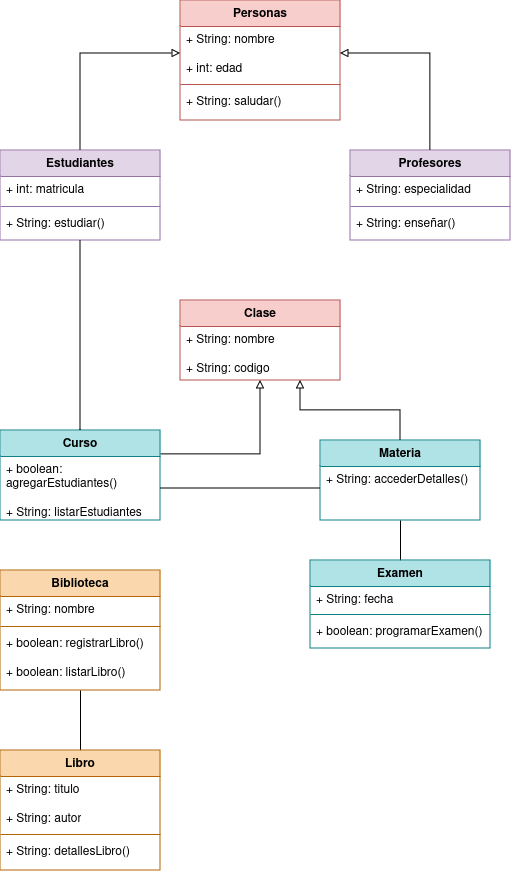

The diagram above was exported from draw.io. Its source (the exported page's mxGraphModel, read from the mxfile embedded in the PNG):
<mxGraphModel dx="2868" dy="1404" grid="1" gridSize="10" guides="1" tooltips="1" connect="1" arrows="1" fold="1" page="1" pageScale="1" pageWidth="827" pageHeight="1169" math="0" shadow="0">
  <root>
    <mxCell id="0" />
    <mxCell id="1" parent="0" />
    <mxCell id="UQv64XpBRNh378EwAtG8-1" value="Personas" style="swimlane;fontStyle=1;align=center;verticalAlign=top;childLayout=stackLayout;horizontal=1;startSize=26;horizontalStack=0;resizeParent=1;resizeParentMax=0;resizeLast=0;collapsible=1;marginBottom=0;whiteSpace=wrap;html=1;fillColor=#f8cecc;strokeColor=#b85450;" parent="1" vertex="1">
      <mxGeometry x="320" y="40" width="160" height="120" as="geometry" />
    </mxCell>
    <mxCell id="UQv64XpBRNh378EwAtG8-2" value="&lt;div&gt;+ String: nombre&lt;br&gt;&lt;/div&gt;&lt;div&gt;&lt;br&gt;&lt;/div&gt;&lt;div&gt;+ int: edad&lt;br&gt;&lt;/div&gt;" style="text;strokeColor=none;fillColor=none;align=left;verticalAlign=top;spacingLeft=4;spacingRight=4;overflow=hidden;rotatable=0;points=[[0,0.5],[1,0.5]];portConstraint=eastwest;whiteSpace=wrap;html=1;" parent="UQv64XpBRNh378EwAtG8-1" vertex="1">
      <mxGeometry y="26" width="160" height="54" as="geometry" />
    </mxCell>
    <mxCell id="UQv64XpBRNh378EwAtG8-3" value="" style="line;strokeWidth=1;fillColor=none;align=left;verticalAlign=middle;spacingTop=-1;spacingLeft=3;spacingRight=3;rotatable=0;labelPosition=right;points=[];portConstraint=eastwest;strokeColor=inherit;" parent="UQv64XpBRNh378EwAtG8-1" vertex="1">
      <mxGeometry y="80" width="160" height="8" as="geometry" />
    </mxCell>
    <mxCell id="UQv64XpBRNh378EwAtG8-4" value="+ String: saludar()" style="text;strokeColor=none;fillColor=none;align=left;verticalAlign=top;spacingLeft=4;spacingRight=4;overflow=hidden;rotatable=0;points=[[0,0.5],[1,0.5]];portConstraint=eastwest;whiteSpace=wrap;html=1;" parent="UQv64XpBRNh378EwAtG8-1" vertex="1">
      <mxGeometry y="88" width="160" height="32" as="geometry" />
    </mxCell>
    <mxCell id="UQv64XpBRNh378EwAtG8-13" style="edgeStyle=orthogonalEdgeStyle;rounded=0;orthogonalLoop=1;jettySize=auto;html=1;endArrow=block;endFill=0;" parent="1" source="UQv64XpBRNh378EwAtG8-5" target="UQv64XpBRNh378EwAtG8-2" edge="1">
      <mxGeometry relative="1" as="geometry" />
    </mxCell>
    <mxCell id="UQv64XpBRNh378EwAtG8-5" value="Estudiantes" style="swimlane;fontStyle=1;align=center;verticalAlign=top;childLayout=stackLayout;horizontal=1;startSize=26;horizontalStack=0;resizeParent=1;resizeParentMax=0;resizeLast=0;collapsible=1;marginBottom=0;whiteSpace=wrap;html=1;fillColor=#e1d5e7;strokeColor=#9673a6;" parent="1" vertex="1">
      <mxGeometry x="140" y="190" width="160" height="90" as="geometry" />
    </mxCell>
    <mxCell id="UQv64XpBRNh378EwAtG8-6" value="+ int: matricula" style="text;strokeColor=none;fillColor=none;align=left;verticalAlign=top;spacingLeft=4;spacingRight=4;overflow=hidden;rotatable=0;points=[[0,0.5],[1,0.5]];portConstraint=eastwest;whiteSpace=wrap;html=1;" parent="UQv64XpBRNh378EwAtG8-5" vertex="1">
      <mxGeometry y="26" width="160" height="26" as="geometry" />
    </mxCell>
    <mxCell id="UQv64XpBRNh378EwAtG8-7" value="" style="line;strokeWidth=1;fillColor=none;align=left;verticalAlign=middle;spacingTop=-1;spacingLeft=3;spacingRight=3;rotatable=0;labelPosition=right;points=[];portConstraint=eastwest;strokeColor=inherit;" parent="UQv64XpBRNh378EwAtG8-5" vertex="1">
      <mxGeometry y="52" width="160" height="8" as="geometry" />
    </mxCell>
    <mxCell id="UQv64XpBRNh378EwAtG8-8" value="+ String: estudiar()" style="text;strokeColor=none;fillColor=none;align=left;verticalAlign=top;spacingLeft=4;spacingRight=4;overflow=hidden;rotatable=0;points=[[0,0.5],[1,0.5]];portConstraint=eastwest;whiteSpace=wrap;html=1;" parent="UQv64XpBRNh378EwAtG8-5" vertex="1">
      <mxGeometry y="60" width="160" height="30" as="geometry" />
    </mxCell>
    <mxCell id="UQv64XpBRNh378EwAtG8-14" style="edgeStyle=orthogonalEdgeStyle;rounded=0;orthogonalLoop=1;jettySize=auto;html=1;entryX=1;entryY=0.5;entryDx=0;entryDy=0;strokeColor=default;curved=0;endArrow=block;endFill=0;startArrow=none;startFill=0;" parent="1" source="UQv64XpBRNh378EwAtG8-9" target="UQv64XpBRNh378EwAtG8-2" edge="1">
      <mxGeometry relative="1" as="geometry" />
    </mxCell>
    <mxCell id="UQv64XpBRNh378EwAtG8-9" value="Profesores" style="swimlane;fontStyle=1;align=center;verticalAlign=top;childLayout=stackLayout;horizontal=1;startSize=26;horizontalStack=0;resizeParent=1;resizeParentMax=0;resizeLast=0;collapsible=1;marginBottom=0;whiteSpace=wrap;html=1;fillColor=#e1d5e7;strokeColor=#9673a6;" parent="1" vertex="1">
      <mxGeometry x="490" y="190" width="160" height="90" as="geometry" />
    </mxCell>
    <mxCell id="UQv64XpBRNh378EwAtG8-10" value="+ String: especialidad" style="text;strokeColor=none;fillColor=none;align=left;verticalAlign=top;spacingLeft=4;spacingRight=4;overflow=hidden;rotatable=0;points=[[0,0.5],[1,0.5]];portConstraint=eastwest;whiteSpace=wrap;html=1;" parent="UQv64XpBRNh378EwAtG8-9" vertex="1">
      <mxGeometry y="26" width="160" height="26" as="geometry" />
    </mxCell>
    <mxCell id="UQv64XpBRNh378EwAtG8-11" value="" style="line;strokeWidth=1;fillColor=none;align=left;verticalAlign=middle;spacingTop=-1;spacingLeft=3;spacingRight=3;rotatable=0;labelPosition=right;points=[];portConstraint=eastwest;strokeColor=inherit;" parent="UQv64XpBRNh378EwAtG8-9" vertex="1">
      <mxGeometry y="52" width="160" height="8" as="geometry" />
    </mxCell>
    <mxCell id="UQv64XpBRNh378EwAtG8-12" value="+ String: enseñar()" style="text;strokeColor=none;fillColor=none;align=left;verticalAlign=top;spacingLeft=4;spacingRight=4;overflow=hidden;rotatable=0;points=[[0,0.5],[1,0.5]];portConstraint=eastwest;whiteSpace=wrap;html=1;" parent="UQv64XpBRNh378EwAtG8-9" vertex="1">
      <mxGeometry y="60" width="160" height="30" as="geometry" />
    </mxCell>
    <mxCell id="aLbKJEzomarsTXphkvIJ-9" style="edgeStyle=orthogonalEdgeStyle;rounded=0;orthogonalLoop=1;jettySize=auto;html=1;exitX=1;exitY=-0.031;exitDx=0;exitDy=0;entryX=0.5;entryY=1;entryDx=0;entryDy=0;endArrow=block;endFill=0;exitPerimeter=0;" edge="1" parent="1" source="aLbKJEzomarsTXphkvIJ-2" target="aLbKJEzomarsTXphkvIJ-6">
      <mxGeometry relative="1" as="geometry" />
    </mxCell>
    <mxCell id="aLbKJEzomarsTXphkvIJ-1" value="Curso" style="swimlane;fontStyle=1;align=center;verticalAlign=top;childLayout=stackLayout;horizontal=1;startSize=26;horizontalStack=0;resizeParent=1;resizeParentMax=0;resizeLast=0;collapsible=1;marginBottom=0;whiteSpace=wrap;html=1;fillColor=#b0e3e6;strokeColor=#0e8088;" vertex="1" parent="1">
      <mxGeometry x="140" y="470" width="160" height="90" as="geometry" />
    </mxCell>
    <mxCell id="aLbKJEzomarsTXphkvIJ-2" value="&lt;div&gt;+ boolean: agregarEstudiantes()&lt;/div&gt;&lt;div&gt;&lt;br&gt;&lt;/div&gt;&lt;div&gt;+ String: listarEstudiantes&lt;br&gt;&lt;/div&gt;" style="text;strokeColor=none;fillColor=none;align=left;verticalAlign=top;spacingLeft=4;spacingRight=4;overflow=hidden;rotatable=0;points=[[0,0.5],[1,0.5]];portConstraint=eastwest;whiteSpace=wrap;html=1;" vertex="1" parent="aLbKJEzomarsTXphkvIJ-1">
      <mxGeometry y="26" width="160" height="64" as="geometry" />
    </mxCell>
    <mxCell id="aLbKJEzomarsTXphkvIJ-3" value="" style="line;strokeWidth=1;fillColor=none;align=left;verticalAlign=middle;spacingTop=-1;spacingLeft=3;spacingRight=3;rotatable=0;labelPosition=right;points=[];portConstraint=eastwest;strokeColor=inherit;" vertex="1" parent="aLbKJEzomarsTXphkvIJ-1">
      <mxGeometry y="90" width="160" as="geometry" />
    </mxCell>
    <mxCell id="aLbKJEzomarsTXphkvIJ-5" style="edgeStyle=orthogonalEdgeStyle;rounded=0;orthogonalLoop=1;jettySize=auto;html=1;exitX=0.5;exitY=0;exitDx=0;exitDy=0;endArrow=none;endFill=0;" edge="1" parent="1" source="aLbKJEzomarsTXphkvIJ-1">
      <mxGeometry relative="1" as="geometry">
        <mxPoint x="220" y="280" as="targetPoint" />
      </mxGeometry>
    </mxCell>
    <mxCell id="aLbKJEzomarsTXphkvIJ-6" value="Clase" style="swimlane;fontStyle=1;align=center;verticalAlign=top;childLayout=stackLayout;horizontal=1;startSize=26;horizontalStack=0;resizeParent=1;resizeParentMax=0;resizeLast=0;collapsible=1;marginBottom=0;whiteSpace=wrap;html=1;fillColor=#f8cecc;strokeColor=#b85450;" vertex="1" parent="1">
      <mxGeometry x="320" y="340" width="160" height="80" as="geometry" />
    </mxCell>
    <mxCell id="aLbKJEzomarsTXphkvIJ-7" value="&lt;div&gt;+ String: nombre&lt;/div&gt;&lt;div&gt;&lt;br&gt;&lt;/div&gt;&lt;div&gt;+ String: codigo&lt;br&gt;&lt;/div&gt;" style="text;strokeColor=none;fillColor=none;align=left;verticalAlign=top;spacingLeft=4;spacingRight=4;overflow=hidden;rotatable=0;points=[[0,0.5],[1,0.5]];portConstraint=eastwest;whiteSpace=wrap;html=1;" vertex="1" parent="aLbKJEzomarsTXphkvIJ-6">
      <mxGeometry y="26" width="160" height="54" as="geometry" />
    </mxCell>
    <mxCell id="aLbKJEzomarsTXphkvIJ-8" value="" style="line;strokeWidth=1;fillColor=none;align=left;verticalAlign=middle;spacingTop=-1;spacingLeft=3;spacingRight=3;rotatable=0;labelPosition=right;points=[];portConstraint=eastwest;strokeColor=inherit;" vertex="1" parent="aLbKJEzomarsTXphkvIJ-6">
      <mxGeometry y="80" width="160" as="geometry" />
    </mxCell>
    <mxCell id="aLbKJEzomarsTXphkvIJ-14" style="edgeStyle=orthogonalEdgeStyle;rounded=0;orthogonalLoop=1;jettySize=auto;html=1;exitX=0.5;exitY=0;exitDx=0;exitDy=0;entryX=0.75;entryY=1;entryDx=0;entryDy=0;endArrow=block;endFill=0;" edge="1" parent="1" source="aLbKJEzomarsTXphkvIJ-10" target="aLbKJEzomarsTXphkvIJ-6">
      <mxGeometry relative="1" as="geometry" />
    </mxCell>
    <mxCell id="aLbKJEzomarsTXphkvIJ-10" value="Materia" style="swimlane;fontStyle=1;align=center;verticalAlign=top;childLayout=stackLayout;horizontal=1;startSize=26;horizontalStack=0;resizeParent=1;resizeParentMax=0;resizeLast=0;collapsible=1;marginBottom=0;whiteSpace=wrap;html=1;fillColor=#b0e3e6;strokeColor=#0e8088;" vertex="1" parent="1">
      <mxGeometry x="460" y="480" width="160" height="80" as="geometry" />
    </mxCell>
    <mxCell id="aLbKJEzomarsTXphkvIJ-11" value="+ String: accederDetalles()" style="text;strokeColor=none;fillColor=none;align=left;verticalAlign=top;spacingLeft=4;spacingRight=4;overflow=hidden;rotatable=0;points=[[0,0.5],[1,0.5]];portConstraint=eastwest;whiteSpace=wrap;html=1;" vertex="1" parent="aLbKJEzomarsTXphkvIJ-10">
      <mxGeometry y="26" width="160" height="54" as="geometry" />
    </mxCell>
    <mxCell id="aLbKJEzomarsTXphkvIJ-12" value="" style="line;strokeWidth=1;fillColor=none;align=left;verticalAlign=middle;spacingTop=-1;spacingLeft=3;spacingRight=3;rotatable=0;labelPosition=right;points=[];portConstraint=eastwest;strokeColor=inherit;" vertex="1" parent="aLbKJEzomarsTXphkvIJ-10">
      <mxGeometry y="80" width="160" as="geometry" />
    </mxCell>
    <mxCell id="aLbKJEzomarsTXphkvIJ-13" style="edgeStyle=orthogonalEdgeStyle;rounded=0;orthogonalLoop=1;jettySize=auto;html=1;exitX=1;exitY=0.5;exitDx=0;exitDy=0;endArrow=none;endFill=0;" edge="1" parent="1" source="aLbKJEzomarsTXphkvIJ-2">
      <mxGeometry relative="1" as="geometry">
        <mxPoint x="460" y="528" as="targetPoint" />
      </mxGeometry>
    </mxCell>
    <mxCell id="aLbKJEzomarsTXphkvIJ-19" style="edgeStyle=orthogonalEdgeStyle;rounded=0;orthogonalLoop=1;jettySize=auto;html=1;exitX=0.5;exitY=0;exitDx=0;exitDy=0;entryX=0.5;entryY=1;entryDx=0;entryDy=0;endArrow=none;endFill=0;" edge="1" parent="1" source="aLbKJEzomarsTXphkvIJ-15" target="aLbKJEzomarsTXphkvIJ-10">
      <mxGeometry relative="1" as="geometry" />
    </mxCell>
    <mxCell id="aLbKJEzomarsTXphkvIJ-15" value="Examen" style="swimlane;fontStyle=1;align=center;verticalAlign=top;childLayout=stackLayout;horizontal=1;startSize=26;horizontalStack=0;resizeParent=1;resizeParentMax=0;resizeLast=0;collapsible=1;marginBottom=0;whiteSpace=wrap;html=1;fillColor=#b0e3e6;strokeColor=#0e8088;" vertex="1" parent="1">
      <mxGeometry x="450" y="600" width="180" height="88" as="geometry" />
    </mxCell>
    <mxCell id="aLbKJEzomarsTXphkvIJ-16" value="+ String: fecha" style="text;strokeColor=none;fillColor=none;align=left;verticalAlign=top;spacingLeft=4;spacingRight=4;overflow=hidden;rotatable=0;points=[[0,0.5],[1,0.5]];portConstraint=eastwest;whiteSpace=wrap;html=1;" vertex="1" parent="aLbKJEzomarsTXphkvIJ-15">
      <mxGeometry y="26" width="180" height="24" as="geometry" />
    </mxCell>
    <mxCell id="aLbKJEzomarsTXphkvIJ-17" value="" style="line;strokeWidth=1;fillColor=none;align=left;verticalAlign=middle;spacingTop=-1;spacingLeft=3;spacingRight=3;rotatable=0;labelPosition=right;points=[];portConstraint=eastwest;strokeColor=inherit;" vertex="1" parent="aLbKJEzomarsTXphkvIJ-15">
      <mxGeometry y="50" width="180" height="8" as="geometry" />
    </mxCell>
    <mxCell id="aLbKJEzomarsTXphkvIJ-18" value="+ boolean: programarExamen()" style="text;strokeColor=none;fillColor=none;align=left;verticalAlign=top;spacingLeft=4;spacingRight=4;overflow=hidden;rotatable=0;points=[[0,0.5],[1,0.5]];portConstraint=eastwest;whiteSpace=wrap;html=1;" vertex="1" parent="aLbKJEzomarsTXphkvIJ-15">
      <mxGeometry y="58" width="180" height="30" as="geometry" />
    </mxCell>
    <mxCell id="aLbKJEzomarsTXphkvIJ-20" value="Biblioteca" style="swimlane;fontStyle=1;align=center;verticalAlign=top;childLayout=stackLayout;horizontal=1;startSize=26;horizontalStack=0;resizeParent=1;resizeParentMax=0;resizeLast=0;collapsible=1;marginBottom=0;whiteSpace=wrap;html=1;fillColor=#fad7ac;strokeColor=#b46504;" vertex="1" parent="1">
      <mxGeometry x="140" y="610" width="160" height="120" as="geometry" />
    </mxCell>
    <mxCell id="aLbKJEzomarsTXphkvIJ-21" value="+ String: nombre" style="text;strokeColor=none;fillColor=none;align=left;verticalAlign=top;spacingLeft=4;spacingRight=4;overflow=hidden;rotatable=0;points=[[0,0.5],[1,0.5]];portConstraint=eastwest;whiteSpace=wrap;html=1;" vertex="1" parent="aLbKJEzomarsTXphkvIJ-20">
      <mxGeometry y="26" width="160" height="26" as="geometry" />
    </mxCell>
    <mxCell id="aLbKJEzomarsTXphkvIJ-22" value="" style="line;strokeWidth=1;fillColor=none;align=left;verticalAlign=middle;spacingTop=-1;spacingLeft=3;spacingRight=3;rotatable=0;labelPosition=right;points=[];portConstraint=eastwest;strokeColor=inherit;" vertex="1" parent="aLbKJEzomarsTXphkvIJ-20">
      <mxGeometry y="52" width="160" height="8" as="geometry" />
    </mxCell>
    <mxCell id="aLbKJEzomarsTXphkvIJ-23" value="&lt;div&gt;+ boolean: registrarLibro()&lt;/div&gt;&lt;div&gt;&lt;br&gt;&lt;/div&gt;&lt;div&gt;+ boolean: listarLibro()&lt;br&gt;&lt;/div&gt;" style="text;strokeColor=none;fillColor=none;align=left;verticalAlign=top;spacingLeft=4;spacingRight=4;overflow=hidden;rotatable=0;points=[[0,0.5],[1,0.5]];portConstraint=eastwest;whiteSpace=wrap;html=1;" vertex="1" parent="aLbKJEzomarsTXphkvIJ-20">
      <mxGeometry y="60" width="160" height="60" as="geometry" />
    </mxCell>
    <mxCell id="aLbKJEzomarsTXphkvIJ-29" style="edgeStyle=orthogonalEdgeStyle;rounded=0;orthogonalLoop=1;jettySize=auto;html=1;exitX=0.5;exitY=0;exitDx=0;exitDy=0;entryX=0.5;entryY=1;entryDx=0;entryDy=0;endArrow=none;endFill=0;" edge="1" parent="1" source="aLbKJEzomarsTXphkvIJ-24" target="aLbKJEzomarsTXphkvIJ-20">
      <mxGeometry relative="1" as="geometry" />
    </mxCell>
    <mxCell id="aLbKJEzomarsTXphkvIJ-24" value="Libro" style="swimlane;fontStyle=1;align=center;verticalAlign=top;childLayout=stackLayout;horizontal=1;startSize=26;horizontalStack=0;resizeParent=1;resizeParentMax=0;resizeLast=0;collapsible=1;marginBottom=0;whiteSpace=wrap;html=1;fillColor=#fad7ac;strokeColor=#b46504;" vertex="1" parent="1">
      <mxGeometry x="140" y="790" width="160" height="120" as="geometry" />
    </mxCell>
    <mxCell id="aLbKJEzomarsTXphkvIJ-25" value="&lt;div&gt;+ String: titulo&lt;br&gt;&lt;/div&gt;&lt;div&gt;&lt;br&gt;&lt;/div&gt;&lt;div&gt;+ String: autor&lt;br&gt;&lt;/div&gt;" style="text;strokeColor=none;fillColor=none;align=left;verticalAlign=top;spacingLeft=4;spacingRight=4;overflow=hidden;rotatable=0;points=[[0,0.5],[1,0.5]];portConstraint=eastwest;whiteSpace=wrap;html=1;" vertex="1" parent="aLbKJEzomarsTXphkvIJ-24">
      <mxGeometry y="26" width="160" height="54" as="geometry" />
    </mxCell>
    <mxCell id="aLbKJEzomarsTXphkvIJ-26" value="" style="line;strokeWidth=1;fillColor=none;align=left;verticalAlign=middle;spacingTop=-1;spacingLeft=3;spacingRight=3;rotatable=0;labelPosition=right;points=[];portConstraint=eastwest;strokeColor=inherit;" vertex="1" parent="aLbKJEzomarsTXphkvIJ-24">
      <mxGeometry y="80" width="160" height="8" as="geometry" />
    </mxCell>
    <mxCell id="aLbKJEzomarsTXphkvIJ-27" value="+ String: detallesLibro()" style="text;strokeColor=none;fillColor=none;align=left;verticalAlign=top;spacingLeft=4;spacingRight=4;overflow=hidden;rotatable=0;points=[[0,0.5],[1,0.5]];portConstraint=eastwest;whiteSpace=wrap;html=1;" vertex="1" parent="aLbKJEzomarsTXphkvIJ-24">
      <mxGeometry y="88" width="160" height="32" as="geometry" />
    </mxCell>
  </root>
</mxGraphModel>